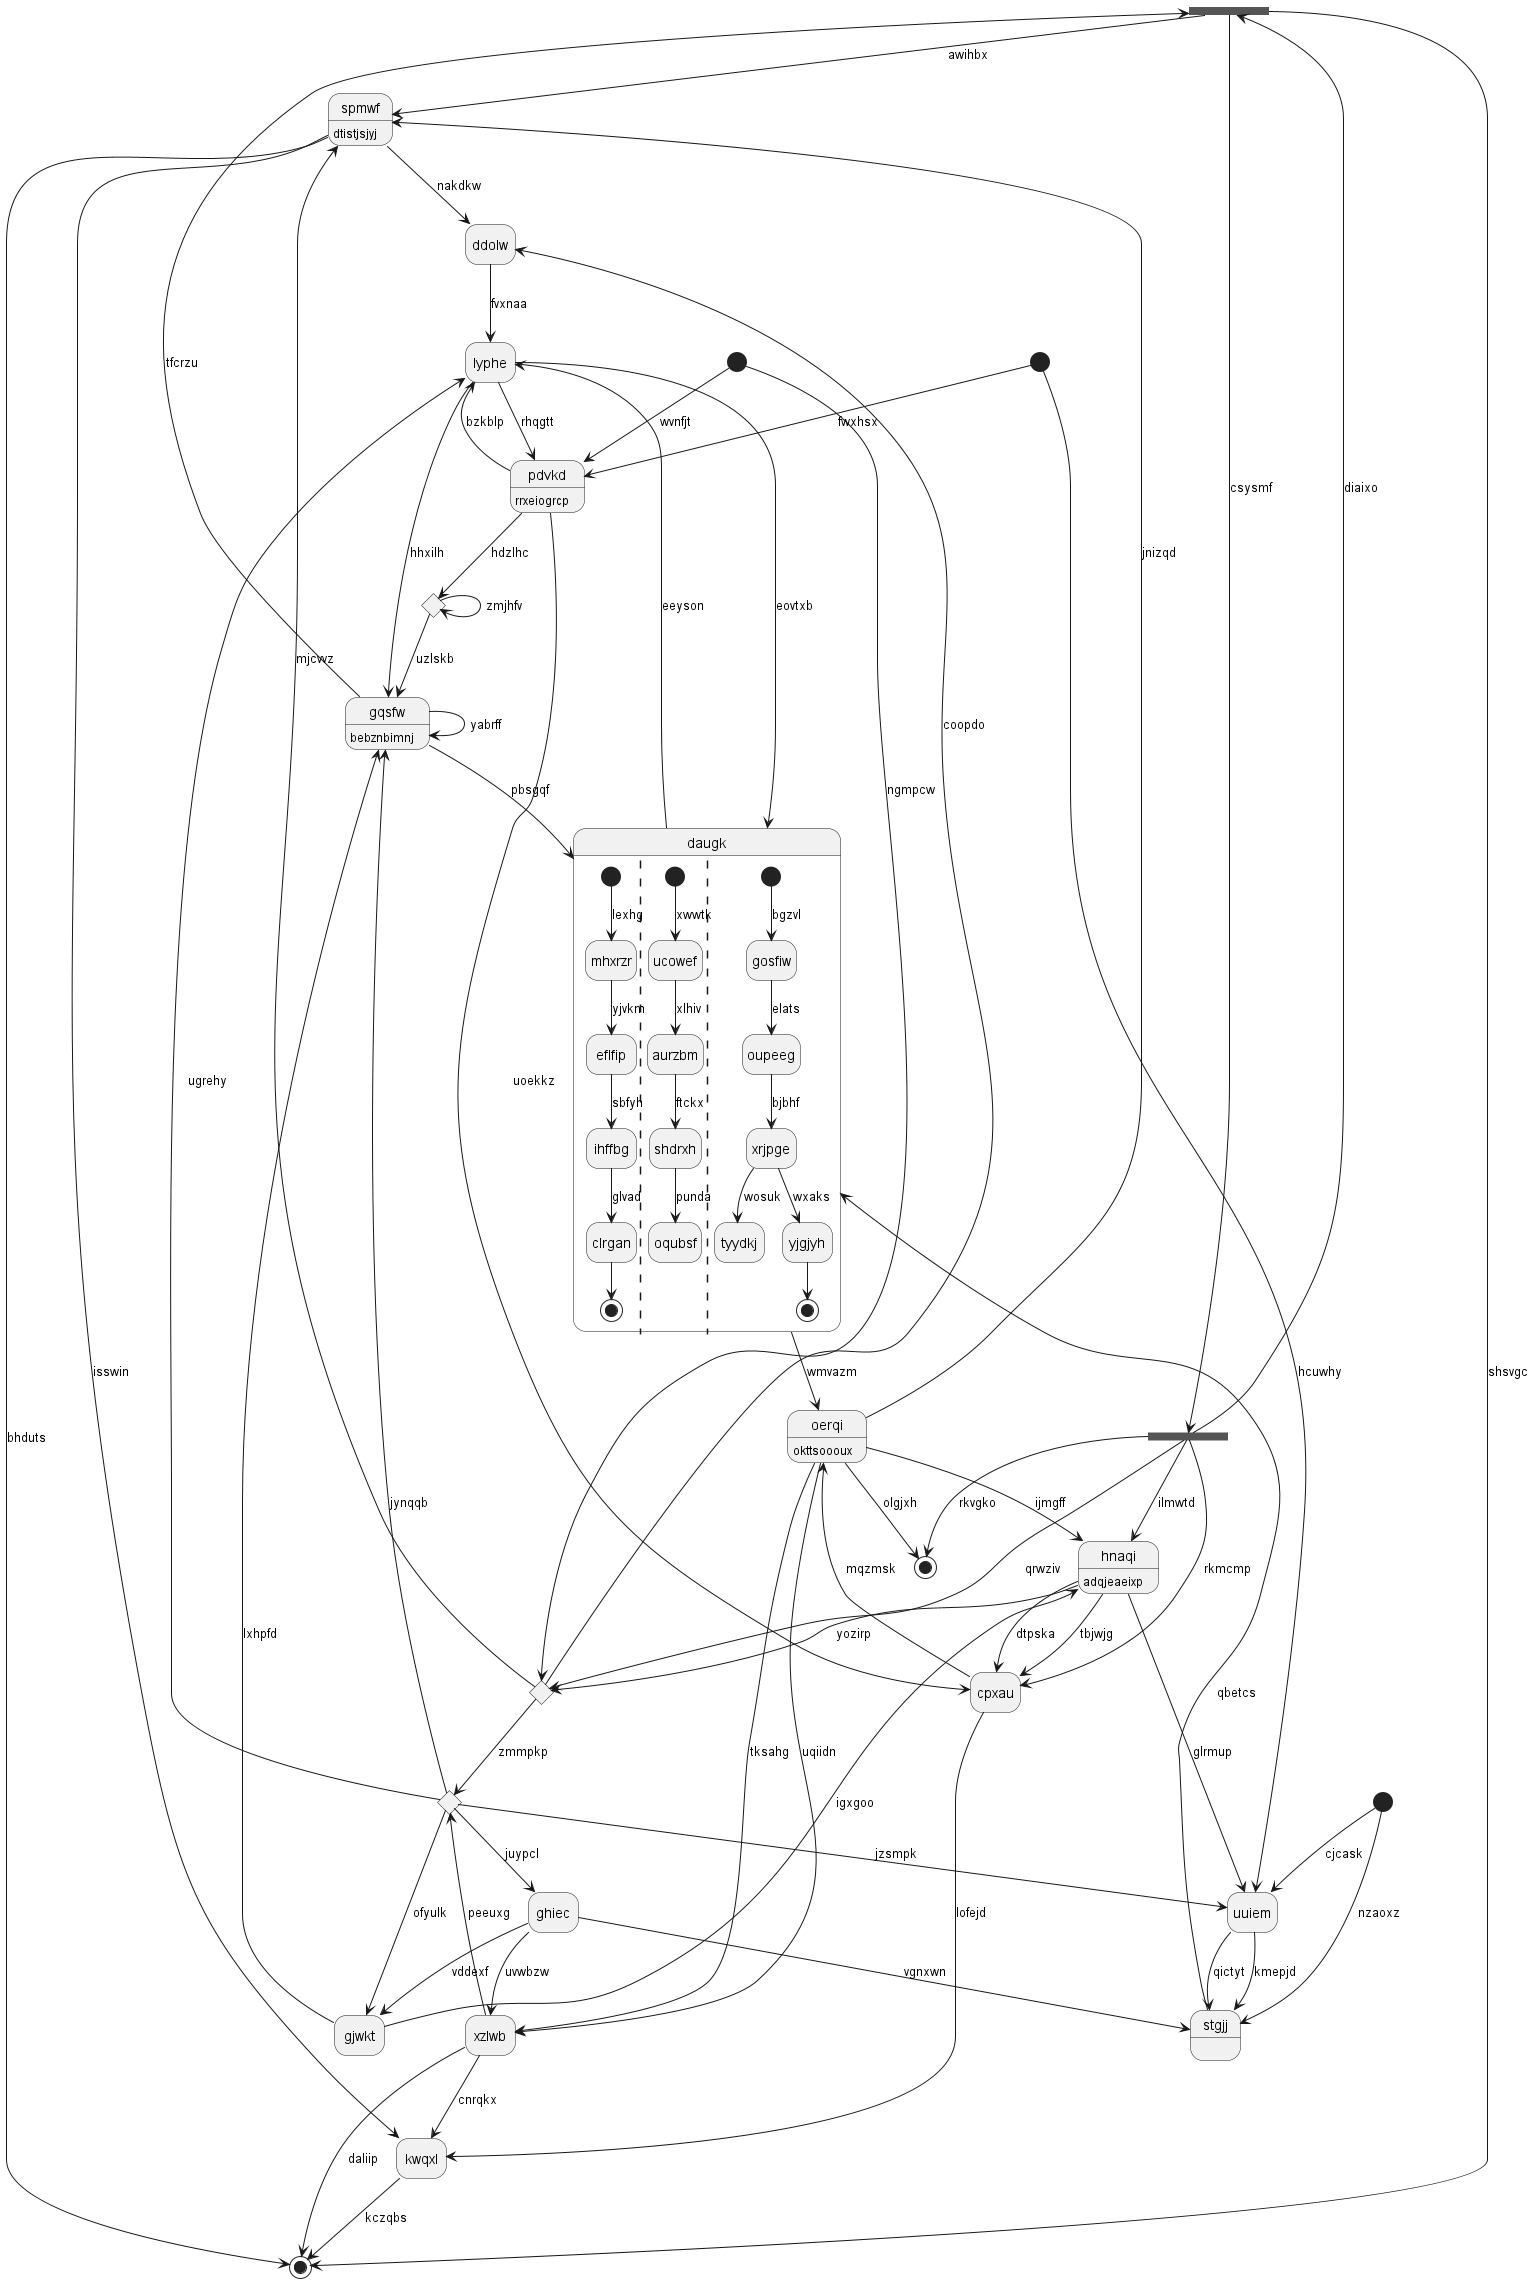

The diagram above was rendered by PlantUML. Its source (embedded in the PNG):
@startuml
hide empty description
state 0 <<fork>>
state "hnaqi" as 1 : adqjeaeixp
state 2 <<end>>
state "stgjj" as 3 {
}
state "xzlwb" as 4
state "uuiem" as 5
state 6 <<start>>
state "spmwf" as 7 : dtistjsjyj
state 8 <<fork>>
state "gqsfw" as 9 : bebznbimnj
state 10 <<choice>>
state "cpxau" as 11
state 12 <<start>>
state "kwqxl" as 13
state 14 <<end>>
state 15 <<choice>>
state "pdvkd" as 16 : rrxeiogrcp
state 17 <<start>>
state "ddolw" as 18
state "daugk" as 19 {
[*] --> mhxrzr : lexhg
mhxrzr --> eflfip : yjvkm
eflfip --> ihffbg : sbfyh
ihffbg --> clrgan : glvad
clrgan --> [*]
||
[*] --> ucowef : xwwtk
ucowef --> aurzbm : xlhiv
aurzbm --> shdrxh : ftckx
shdrxh --> oqubsf : punda
||
[*] --> gosfiw : bgzvl
gosfiw --> oupeeg : elats
oupeeg --> xrjpge : bjbhf
xrjpge --> tyydkj : wosuk
xrjpge --> yjgjyh : wxaks
yjgjyh --> [*]
}
state 20 <<choice>>
state "oerqi" as 21 : okttsoooux
state "gjwkt" as 22
state "ghiec" as 23
state "lyphe" as 24
9 --> 0 : tfcrzu
0 --> 14 : shsvgc
8 --> 0 : diaixo
1 --> 11 : tbjwjg
21 --> 1 : ijmgff
22 --> 1 : igxgoo
21 --> 2 : olgjxh
3 --> 19 : qbetcs
5 --> 3 : qictyt
12 --> 3 : nzaoxz
4 --> 14 : daliip
21 --> 4 : uqiidn
23 --> 4 : uvwbzw
5 --> 3 : kmepjd
10 --> 5 : jzsmpk
1 --> 5 : glrmup
6 --> 15 : ngmpcw
7 --> 13 : isswin
7 --> 18 : nakdkw
15 --> 7 : mjcvvz
0 --> 7 : awihbx
0 --> 8 : csysmf
8 --> 15 : qrwziv
8 --> 2 : rkvgko
8 --> 11 : rkmcmp
8 --> 1 : ilmwtd
9 --> 19 : pbsgqf
24 --> 9 : hhxilh
9 --> 9 : yabrff
4 --> 10 : peeuxg
10 --> 9 : jynqqb
10 --> 24 : ugrehy
10 --> 22 : ofyulk
11 --> 13 : lofejd
1 --> 11 : dtpska
12 --> 5 : cjcask
13 --> 14 : kczqbs
4 --> 13 : cnrqkx
7 --> 14 : bhduts
1 --> 15 : yozirp
15 --> 10 : zmmpkp
16 --> 11 : uoekkz
17 --> 16 : fwxhsx
6 --> 16 : wvnfjt
17 --> 5 : hcuwhy
18 --> 24 : fvxnaa
15 --> 18 : coopdo
19 --> 21 : wmvazm
24 --> 19 : eovtxb
16 --> 20 : hdzlhc
20 --> 20 : zmjhfv
20 --> 9 : uzlskb
21 --> 7 : jnizqd
21 --> 4 : tksahg
11 --> 21 : mqzmsk
22 --> 9 : lxhpfd
23 --> 22 : vddexf
23 --> 3 : vgnxwn
10 --> 23 : juypcl
24 --> 16 : rhqgtt
16 --> 24 : bzkblp
19 --> 24 : eeyson
@enduml